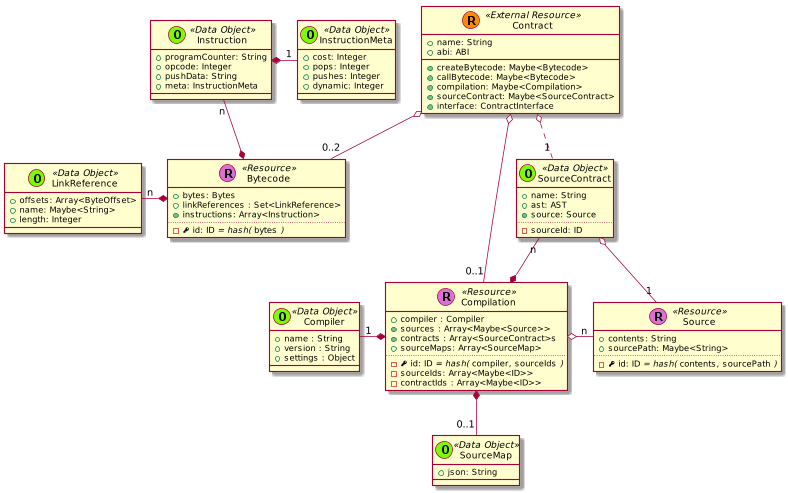

The diagram above was rendered by PlantUML. Its source (embedded in the PNG):
@startuml
scale 0.75



skinparam defaultMonospacedFontName Andale Mono





    class Contract << (R,darkorange) External Resource >> {
      + name: String
      + abi: ABI
      + {method} createBytecode: Maybe<Bytecode>
      + {method} callBytecode: Maybe<Bytecode>
      + {method} compilation: Maybe<Compilation>
      + {method} sourceContract: Maybe<SourceContract>
      + {method} interface: ContractInterface
    }






    class Bytecode << (R,orchid) Resource >> {
      + bytes: Bytes
      + linkReferences : Set<LinkReference>
      + {method} instructions: Array<Instruction>
      ..
      - {field} <&key> id: ID //= hash(// ""bytes"" //)//
    }

    class Instruction << (O,lawngreen) Data Object >> {
      + programCounter: String
      + opcode: Integer
      + pushData: String
      + meta: InstructionMeta
    }

    class InstructionMeta << (O,lawngreen) Data Object >> {
      + cost: Integer
      + pops: Integer
      + pushes: Integer
      + dynamic: Integer
    }

    Instruction *-right- "1" InstructionMeta
    Instruction "n" --* Bytecode

    class Source << (R,orchid) Resource >> {
      + contents: String
      + sourcePath: Maybe<String>
      ..
      - {field} <&key> id: ID //= hash(// ""contents""//,// ""sourcePath"" //)//
    }




    class Compilation << (R,orchid) Resource >> {
      + compiler : Compiler
      + {method} sources : Array<Maybe<Source>>
      + {method} contracts : Array<SourceContract>s
      + sourceMaps: Array<SourceMap>
      ..
      - {field} <&key> id: ID //= hash(// ""compiler""//,// ""sourceIds"" //)//
      - sourceIds: Array<Maybe<ID>>
      - contractIds : Array<Maybe<ID>>
    }

  SourceContract "n" --* Compilation







  class Compiler << (O,lawngreen) Data Object >> {
    + name : String
    + version : String
    + settings : Object
  }




    class LinkReference << (O,lawngreen) Data Object >> {
      + offsets: Array<ByteOffset>
      + name: Maybe<String>
      + length: Integer
    }

    class SourceMap << (O,lawngreen) Data Object >> {
      + json: String
    }


    class SourceContract << (O,lawngreen) Data Object >> {
      + name: String
      + ast: AST
      + {method} source: Source
      ..
      - sourceId: ID
    }










  Contract o-- "0..2" Bytecode


  Contract o-- "0..1" Compilation
  Contract o.. "1" SourceContract



  LinkReference "n" -* Bytecode



  SourceContract o-- "1" Source





  Compilation *-left- "1" Compiler

  Compilation o-right- "n" Source


  Compilation *-- "0..1" SourceMap






@enduml